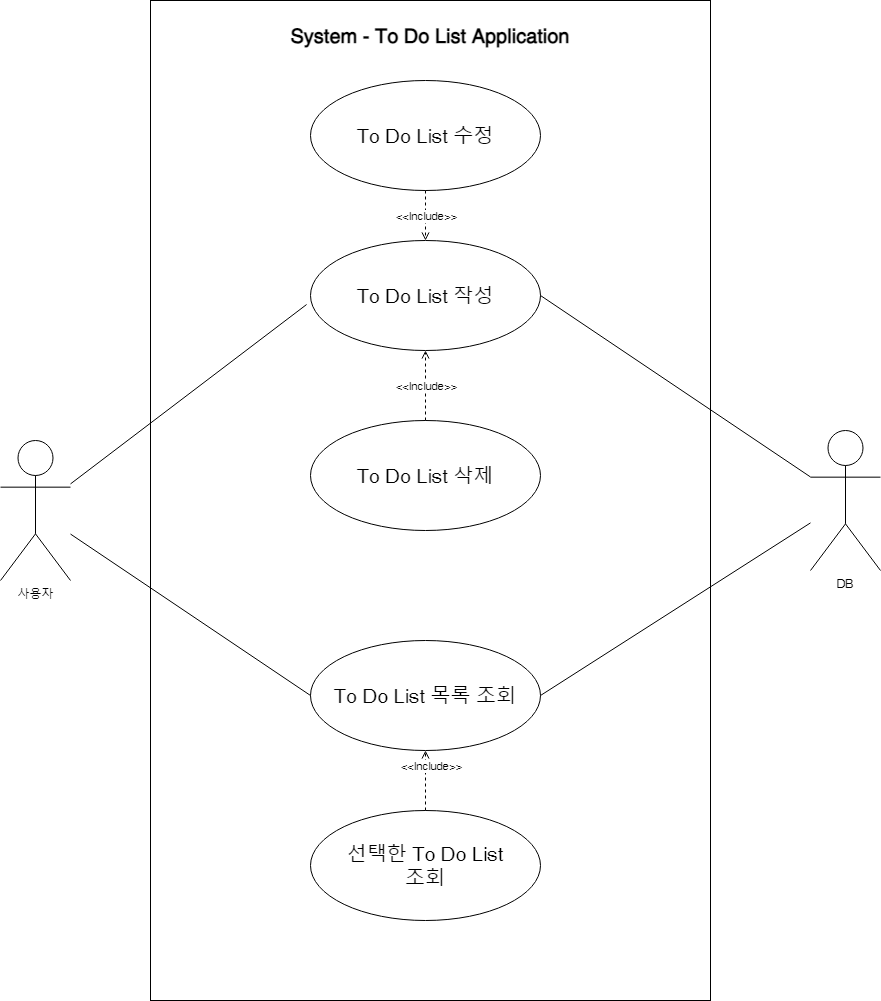

The diagram above was exported from draw.io. Its source (the exported page's mxGraphModel, read from the mxfile embedded in the PNG):
<mxGraphModel dx="2028" dy="1125" grid="0" gridSize="10" guides="1" tooltips="1" connect="1" arrows="1" fold="1" page="1" pageScale="1" pageWidth="1169" pageHeight="827" background="none" math="0" shadow="0">
  <root>
    <mxCell id="0" />
    <mxCell id="1" parent="0" />
    <mxCell id="Z11Nrd52Q7iYlnU_KlkL-1" value="사용자" style="shape=umlActor;verticalLabelPosition=bottom;verticalAlign=top;html=1;outlineConnect=0;" parent="1" vertex="1">
      <mxGeometry x="50" y="470" width="70" height="140" as="geometry" />
    </mxCell>
    <mxCell id="Z11Nrd52Q7iYlnU_KlkL-6" value="" style="rounded=0;whiteSpace=wrap;html=1;" parent="1" vertex="1">
      <mxGeometry x="200" y="30" width="560" height="1000" as="geometry" />
    </mxCell>
    <mxCell id="EBNyQrtRxT0ny7GzbzVi-3" value="&lt;font style=&quot;font-size: 20px;&quot;&gt;&lt;b&gt;System - To Do List Application&lt;/b&gt;&lt;/font&gt;" style="text;html=1;strokeColor=none;fillColor=none;align=center;verticalAlign=middle;whiteSpace=wrap;rounded=0;" vertex="1" parent="1">
      <mxGeometry x="320" y="50" width="320" height="30" as="geometry" />
    </mxCell>
    <mxCell id="EBNyQrtRxT0ny7GzbzVi-5" value="&lt;font style=&quot;font-size: 20px;&quot;&gt;To Do List 작성&lt;/font&gt;" style="ellipse;whiteSpace=wrap;html=1;" vertex="1" parent="1">
      <mxGeometry x="360" y="270" width="230" height="110" as="geometry" />
    </mxCell>
    <mxCell id="EBNyQrtRxT0ny7GzbzVi-7" value="" style="endArrow=none;html=1;rounded=0;entryX=-0.017;entryY=0.582;entryDx=0;entryDy=0;entryPerimeter=0;endFill=0;" edge="1" parent="1" source="Z11Nrd52Q7iYlnU_KlkL-1" target="EBNyQrtRxT0ny7GzbzVi-5">
      <mxGeometry width="50" height="50" relative="1" as="geometry">
        <mxPoint x="120" y="500" as="sourcePoint" />
        <mxPoint x="970" y="440" as="targetPoint" />
      </mxGeometry>
    </mxCell>
    <mxCell id="EBNyQrtRxT0ny7GzbzVi-8" value="&lt;font style=&quot;font-size: 20px;&quot;&gt;To Do List 목록 조회&lt;br&gt;&lt;/font&gt;" style="ellipse;whiteSpace=wrap;html=1;" vertex="1" parent="1">
      <mxGeometry x="360" y="670" width="230" height="110" as="geometry" />
    </mxCell>
    <mxCell id="EBNyQrtRxT0ny7GzbzVi-9" value="&lt;font style=&quot;font-size: 20px;&quot;&gt;To Do List 수정&lt;br&gt;&lt;/font&gt;" style="ellipse;whiteSpace=wrap;html=1;" vertex="1" parent="1">
      <mxGeometry x="360" y="110" width="230" height="110" as="geometry" />
    </mxCell>
    <mxCell id="EBNyQrtRxT0ny7GzbzVi-10" value="&lt;font style=&quot;font-size: 20px;&quot;&gt;To Do List 삭제&lt;br&gt;&lt;/font&gt;" style="ellipse;whiteSpace=wrap;html=1;" vertex="1" parent="1">
      <mxGeometry x="360" y="450" width="230" height="110" as="geometry" />
    </mxCell>
    <mxCell id="EBNyQrtRxT0ny7GzbzVi-12" value="" style="endArrow=none;html=1;rounded=0;entryX=0;entryY=0.5;entryDx=0;entryDy=0;endFill=0;" edge="1" parent="1" source="Z11Nrd52Q7iYlnU_KlkL-1" target="EBNyQrtRxT0ny7GzbzVi-8">
      <mxGeometry width="50" height="50" relative="1" as="geometry">
        <mxPoint x="120" y="500" as="sourcePoint" />
        <mxPoint x="970" y="440" as="targetPoint" />
      </mxGeometry>
    </mxCell>
    <mxCell id="EBNyQrtRxT0ny7GzbzVi-18" value="" style="endArrow=open;html=1;rounded=0;exitX=0.5;exitY=0;exitDx=0;exitDy=0;entryX=0.5;entryY=1;entryDx=0;entryDy=0;endFill=0;dashed=1;" edge="1" parent="1" source="EBNyQrtRxT0ny7GzbzVi-10" target="EBNyQrtRxT0ny7GzbzVi-5">
      <mxGeometry relative="1" as="geometry">
        <mxPoint x="900" y="460" as="sourcePoint" />
        <mxPoint x="1000" y="460" as="targetPoint" />
      </mxGeometry>
    </mxCell>
    <mxCell id="EBNyQrtRxT0ny7GzbzVi-19" value="&amp;lt;&amp;lt;Include&amp;gt;&amp;gt;" style="edgeLabel;resizable=0;html=1;align=center;verticalAlign=middle;" connectable="0" vertex="1" parent="EBNyQrtRxT0ny7GzbzVi-18">
      <mxGeometry relative="1" as="geometry" />
    </mxCell>
    <mxCell id="EBNyQrtRxT0ny7GzbzVi-20" value="" style="endArrow=open;html=1;rounded=0;exitX=0.5;exitY=1;exitDx=0;exitDy=0;entryX=0.5;entryY=0;entryDx=0;entryDy=0;endFill=0;dashed=1;" edge="1" parent="1" source="EBNyQrtRxT0ny7GzbzVi-9" target="EBNyQrtRxT0ny7GzbzVi-5">
      <mxGeometry relative="1" as="geometry">
        <mxPoint x="730" y="375" as="sourcePoint" />
        <mxPoint x="580" y="285" as="targetPoint" />
      </mxGeometry>
    </mxCell>
    <mxCell id="EBNyQrtRxT0ny7GzbzVi-21" value="&amp;lt;&amp;lt;Include&amp;gt;&amp;gt;" style="edgeLabel;resizable=0;html=1;align=center;verticalAlign=middle;" connectable="0" vertex="1" parent="EBNyQrtRxT0ny7GzbzVi-20">
      <mxGeometry relative="1" as="geometry" />
    </mxCell>
    <mxCell id="EBNyQrtRxT0ny7GzbzVi-22" value="&lt;font style=&quot;font-size: 20px;&quot;&gt;선택한 To Do List&lt;br&gt;조회&lt;br&gt;&lt;/font&gt;" style="ellipse;whiteSpace=wrap;html=1;" vertex="1" parent="1">
      <mxGeometry x="360" y="840" width="230" height="110" as="geometry" />
    </mxCell>
    <mxCell id="EBNyQrtRxT0ny7GzbzVi-25" value="" style="endArrow=open;html=1;rounded=0;exitX=0.5;exitY=0;exitDx=0;exitDy=0;entryX=0.5;entryY=1;entryDx=0;entryDy=0;endFill=0;dashed=1;" edge="1" parent="1" source="EBNyQrtRxT0ny7GzbzVi-22" target="EBNyQrtRxT0ny7GzbzVi-8">
      <mxGeometry relative="1" as="geometry">
        <mxPoint x="870" y="460" as="sourcePoint" />
        <mxPoint x="1030" y="460" as="targetPoint" />
      </mxGeometry>
    </mxCell>
    <mxCell id="EBNyQrtRxT0ny7GzbzVi-26" value="&amp;lt;&amp;lt;Include&amp;gt;&amp;gt;" style="edgeLabel;resizable=0;html=1;align=center;verticalAlign=middle;" connectable="0" vertex="1" parent="EBNyQrtRxT0ny7GzbzVi-25">
      <mxGeometry relative="1" as="geometry">
        <mxPoint x="5" y="-15" as="offset" />
      </mxGeometry>
    </mxCell>
    <mxCell id="EBNyQrtRxT0ny7GzbzVi-28" value="DB" style="shape=umlActor;verticalLabelPosition=bottom;verticalAlign=top;html=1;outlineConnect=0;" vertex="1" parent="1">
      <mxGeometry x="860" y="460" width="70" height="140" as="geometry" />
    </mxCell>
    <mxCell id="EBNyQrtRxT0ny7GzbzVi-30" value="" style="endArrow=none;html=1;rounded=0;entryX=1;entryY=0.5;entryDx=0;entryDy=0;" edge="1" parent="1" source="EBNyQrtRxT0ny7GzbzVi-28" target="EBNyQrtRxT0ny7GzbzVi-5">
      <mxGeometry width="50" height="50" relative="1" as="geometry">
        <mxPoint x="690" y="640" as="sourcePoint" />
        <mxPoint x="740" y="590" as="targetPoint" />
      </mxGeometry>
    </mxCell>
    <mxCell id="EBNyQrtRxT0ny7GzbzVi-31" value="" style="endArrow=none;html=1;rounded=0;entryX=1;entryY=0.5;entryDx=0;entryDy=0;" edge="1" parent="1" source="EBNyQrtRxT0ny7GzbzVi-28" target="EBNyQrtRxT0ny7GzbzVi-8">
      <mxGeometry width="50" height="50" relative="1" as="geometry">
        <mxPoint x="1420" y="551" as="sourcePoint" />
        <mxPoint x="600" y="335" as="targetPoint" />
      </mxGeometry>
    </mxCell>
  </root>
</mxGraphModel>